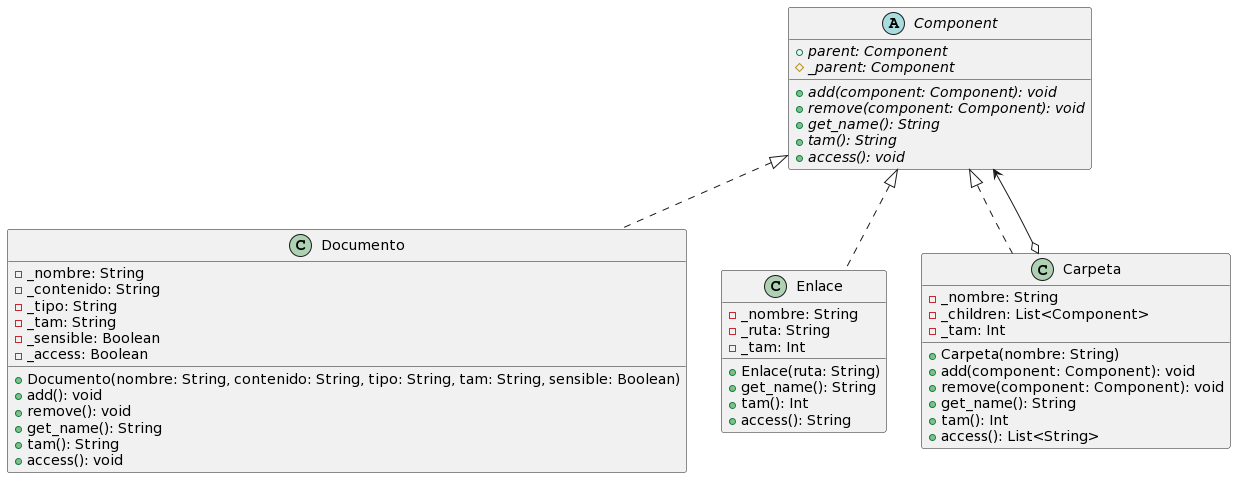

The diagram above was rendered by PlantUML. Its source (embedded in the PNG):
@startuml
abstract class Component {
  {abstract} +parent: Component
  {abstract} #_parent: Component
  {abstract} +add(component: Component): void
  {abstract} +remove(component: Component): void
  {abstract} +get_name(): String
  {abstract} +tam(): String
  {abstract} +access(): void
}

class Documento {
  -_nombre: String
  -_contenido: String
  -_tipo: String
  -_tam: String
  -_sensible: Boolean
  -_access: Boolean
  +Documento(nombre: String, contenido: String, tipo: String, tam: String, sensible: Boolean)
  +add(): void
  +remove(): void
  +get_name(): String
  +tam(): String
  +access(): void
}

class Enlace {
  -_nombre: String
  -_ruta: String
  -_tam: Int
  +Enlace(ruta: String)
  +get_name(): String
  +tam(): Int
  +access(): String
}

class Carpeta {
  -_nombre: String
  -_children: List<Component>
  -_tam: Int
  +Carpeta(nombre: String)
  +add(component: Component): void
  +remove(component: Component): void
  +get_name(): String
  +tam(): Int
  +access(): List<String>
}

Component <|.. Documento
Component <|.. Enlace
Component <|.. Carpeta
Component <--o Carpeta
@enduml